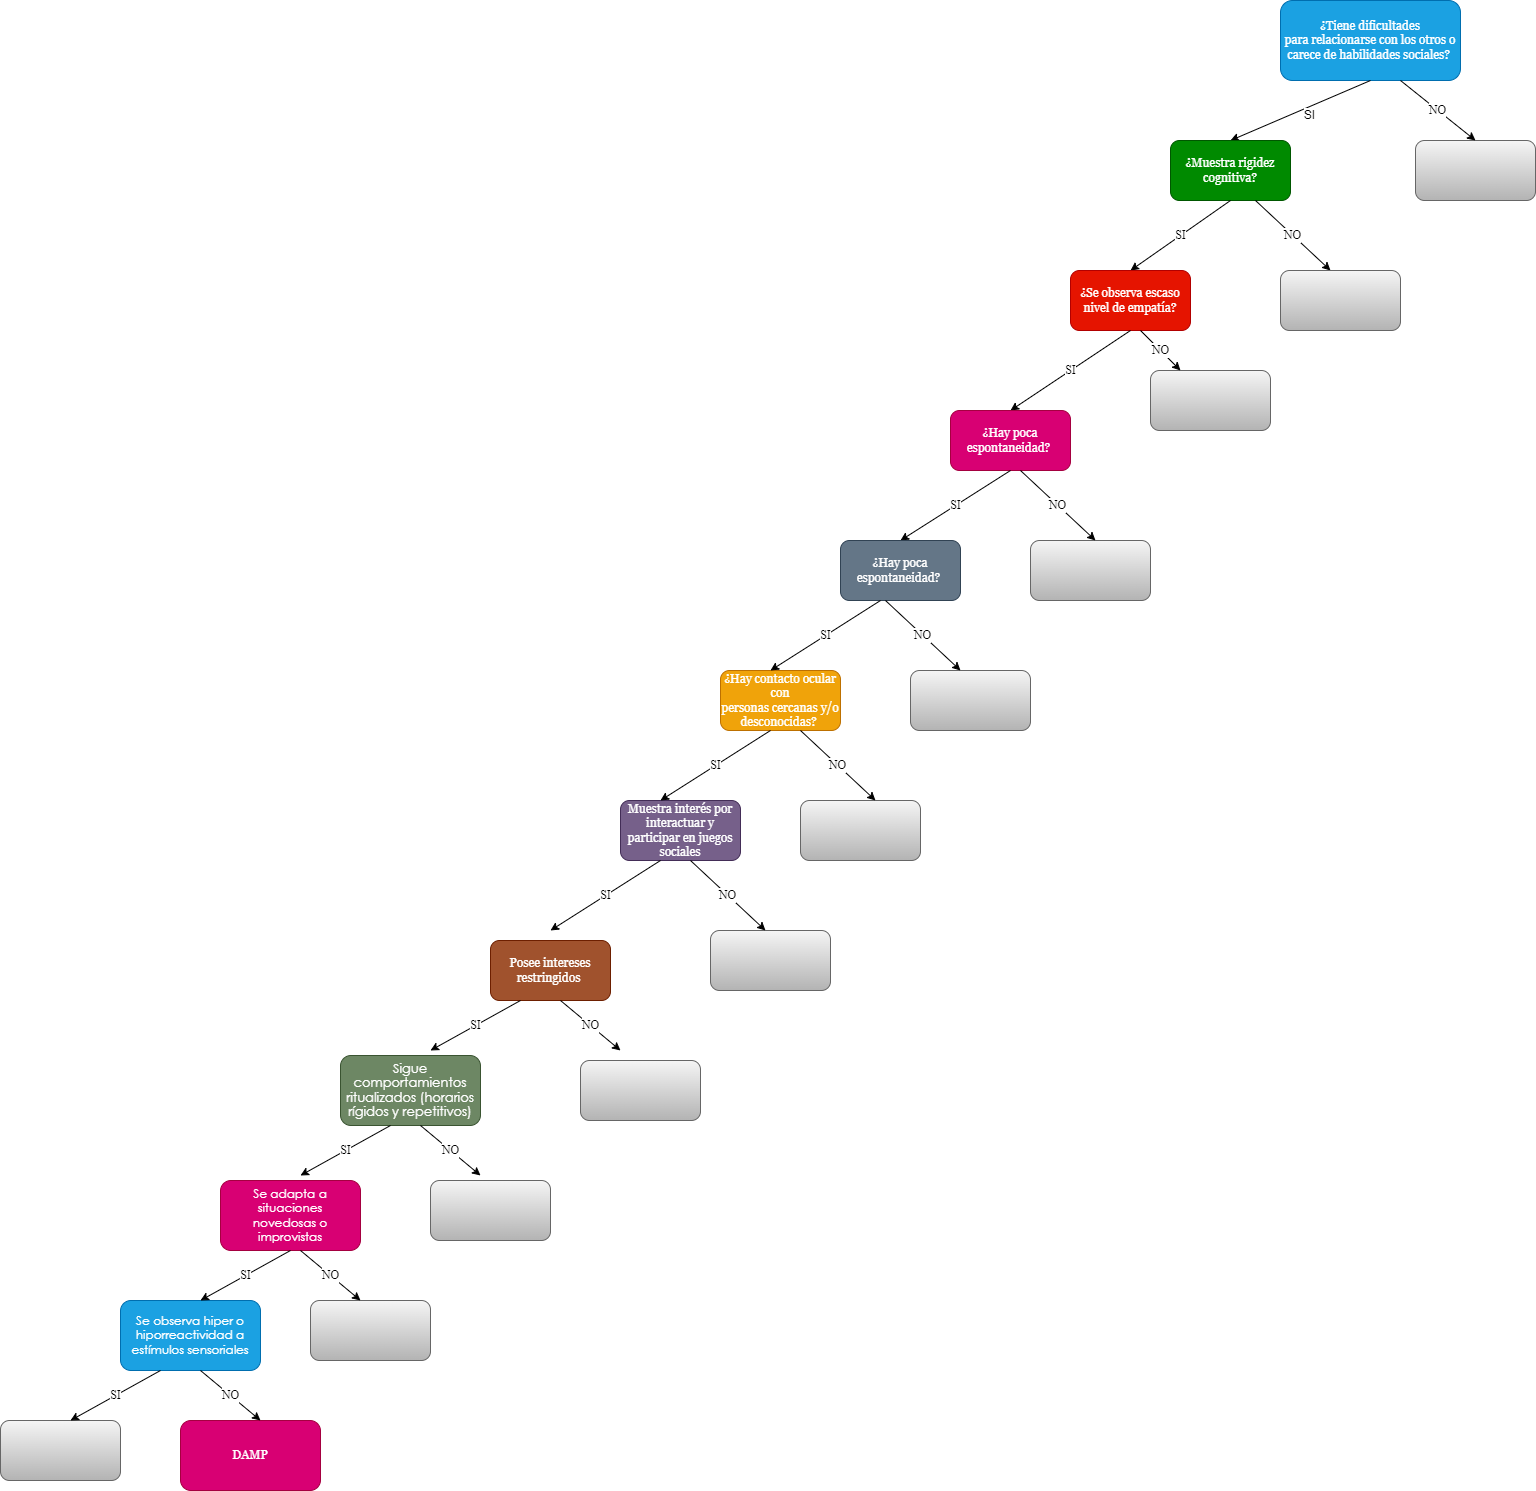

The diagram above was exported from draw.io. Its source (the exported page's mxGraphModel, read from the mxfile embedded in the PNG):
<mxGraphModel dx="1157" dy="693" grid="1" gridSize="10" guides="1" tooltips="1" connect="1" arrows="1" fold="1" page="1" pageScale="1" pageWidth="10000" pageHeight="10000" math="0" shadow="0">
  <root>
    <mxCell id="0" />
    <mxCell id="1" parent="0" />
    <mxCell id="eSyxj0o0_MKRUbqtamEU-4" value="&lt;div style=&quot;&quot;&gt;&lt;div style=&quot;&quot;&gt;&lt;p style=&quot;&quot; class=&quot;MsoNormal&quot;&gt;&lt;span style=&quot;line-height: 107%;&quot;&gt;&lt;font face=&quot;Georgia&quot;&gt;¿Tiene dificultades&lt;br&gt;para relacionarse con los otros o carece de habilidades sociales?&amp;nbsp;&lt;/font&gt;&lt;/span&gt;&lt;/p&gt;&lt;/div&gt;&lt;/div&gt;" style="rounded=1;whiteSpace=wrap;html=1;shadow=0;glass=0;sketch=0;align=center;fillColor=#1ba1e2;fontColor=#ffffff;strokeColor=#006EAF;" parent="1" vertex="1">
      <mxGeometry x="2840" y="30" width="180" height="80" as="geometry" />
    </mxCell>
    <mxCell id="eSyxj0o0_MKRUbqtamEU-10" value="" style="endArrow=classic;html=1;fontFamily=Helvetica;fontSize=12;fontColor=#000000;exitX=0.5;exitY=1;exitDx=0;exitDy=0;entryX=0.5;entryY=0;entryDx=0;entryDy=0;" parent="1" source="eSyxj0o0_MKRUbqtamEU-4" target="eSyxj0o0_MKRUbqtamEU-12" edge="1">
      <mxGeometry width="50" height="50" relative="1" as="geometry">
        <mxPoint x="2920" y="390" as="sourcePoint" />
        <mxPoint x="2860" y="380" as="targetPoint" />
      </mxGeometry>
    </mxCell>
    <mxCell id="eSyxj0o0_MKRUbqtamEU-11" value="SI" style="edgeLabel;html=1;align=center;verticalAlign=middle;resizable=0;points=[];fontSize=12;fontFamily=Helvetica;fontColor=#000000;" parent="eSyxj0o0_MKRUbqtamEU-10" vertex="1" connectable="0">
      <mxGeometry x="-0.2463" y="-1" relative="1" as="geometry">
        <mxPoint x="-9" y="13" as="offset" />
      </mxGeometry>
    </mxCell>
    <mxCell id="eSyxj0o0_MKRUbqtamEU-12" value="&lt;p class=&quot;MsoNormal&quot;&gt;&lt;span style=&quot;line-height: 107%;&quot;&gt;&lt;font face=&quot;Georgia&quot; style=&quot;font-size: 12px;&quot;&gt;¿Muestra rigidez&lt;br&gt;cognitiva?&lt;/font&gt;&lt;font face=&quot;Century Gothic, sans-serif&quot;&gt;&lt;span style=&quot;font-size: 12pt; font-size: 12pt;&quot;&gt;&lt;/span&gt;&lt;/font&gt;&lt;/span&gt;&lt;/p&gt;" style="rounded=1;whiteSpace=wrap;html=1;shadow=0;glass=0;sketch=0;fontFamily=Helvetica;fontSize=12;fontColor=#ffffff;fillColor=#008a00;strokeColor=#005700;" parent="1" vertex="1">
      <mxGeometry x="2730" y="170" width="120" height="60" as="geometry" />
    </mxCell>
    <mxCell id="eSyxj0o0_MKRUbqtamEU-15" value="SI" style="endArrow=classic;html=1;fontFamily=Times New Roman;fontSize=12;fontColor=#000000;exitX=0.5;exitY=1;exitDx=0;exitDy=0;entryX=0.5;entryY=0;entryDx=0;entryDy=0;" parent="1" source="eSyxj0o0_MKRUbqtamEU-12" target="eSyxj0o0_MKRUbqtamEU-17" edge="1">
      <mxGeometry width="50" height="50" relative="1" as="geometry">
        <mxPoint x="2920" y="520" as="sourcePoint" />
        <mxPoint x="2780" y="520" as="targetPoint" />
      </mxGeometry>
    </mxCell>
    <mxCell id="eSyxj0o0_MKRUbqtamEU-17" value="&lt;span style=&quot;line-height: 107%;&quot;&gt;&lt;font face=&quot;Georgia&quot; style=&quot;font-size: 12px;&quot;&gt;¿Se observa escaso&lt;br&gt;nivel de empatía?&lt;/font&gt;&lt;/span&gt;" style="rounded=1;whiteSpace=wrap;html=1;shadow=0;glass=0;sketch=0;fontFamily=Times New Roman;fontSize=12;fontColor=#ffffff;fillColor=#e51400;strokeColor=#B20000;" parent="1" vertex="1">
      <mxGeometry x="2630" y="300" width="120" height="60" as="geometry" />
    </mxCell>
    <mxCell id="eSyxj0o0_MKRUbqtamEU-20" value="SI" style="endArrow=classic;html=1;fontFamily=Times New Roman;fontSize=12;fontColor=#000000;exitX=0.5;exitY=1;exitDx=0;exitDy=0;entryX=0.5;entryY=0;entryDx=0;entryDy=0;" parent="1" source="eSyxj0o0_MKRUbqtamEU-17" target="eSyxj0o0_MKRUbqtamEU-22" edge="1">
      <mxGeometry width="50" height="50" relative="1" as="geometry">
        <mxPoint x="2770" y="580" as="sourcePoint" />
        <mxPoint x="2700" y="680" as="targetPoint" />
      </mxGeometry>
    </mxCell>
    <mxCell id="eSyxj0o0_MKRUbqtamEU-22" value="&lt;span style=&quot;line-height: 107%;&quot;&gt;&lt;font face=&quot;Georgia&quot; style=&quot;font-size: 12px;&quot;&gt;¿Hay poca&lt;br&gt;espontaneidad?&amp;nbsp;&lt;/font&gt;&lt;/span&gt;" style="rounded=1;whiteSpace=wrap;html=1;shadow=0;glass=0;sketch=0;fontFamily=Times New Roman;fontSize=12;fontColor=#ffffff;fillColor=#d80073;strokeColor=#A50040;" parent="1" vertex="1">
      <mxGeometry x="2510" y="440" width="120" height="60" as="geometry" />
    </mxCell>
    <mxCell id="eSyxj0o0_MKRUbqtamEU-28" value="SI" style="endArrow=classic;html=1;fontFamily=Times New Roman;fontSize=12;fontColor=#000000;exitX=0.5;exitY=1;exitDx=0;exitDy=0;entryX=0.5;entryY=0;entryDx=0;entryDy=0;" parent="1" source="eSyxj0o0_MKRUbqtamEU-22" target="eSyxj0o0_MKRUbqtamEU-30" edge="1">
      <mxGeometry width="50" height="50" relative="1" as="geometry">
        <mxPoint x="2690" y="740" as="sourcePoint" />
        <mxPoint x="2620" y="840" as="targetPoint" />
      </mxGeometry>
    </mxCell>
    <mxCell id="eSyxj0o0_MKRUbqtamEU-30" value="&lt;span style=&quot;line-height: 107%;&quot;&gt;&lt;font face=&quot;Georgia&quot; style=&quot;font-size: 12px;&quot;&gt;¿Hay poca&lt;br&gt;espontaneidad?&amp;nbsp;&lt;/font&gt;&lt;/span&gt;" style="rounded=1;whiteSpace=wrap;html=1;shadow=0;glass=0;sketch=0;fontFamily=Times New Roman;fontSize=12;fontColor=#ffffff;fillColor=#647687;strokeColor=#314354;" parent="1" vertex="1">
      <mxGeometry x="2400" y="570" width="120" height="60" as="geometry" />
    </mxCell>
    <mxCell id="AXF0RY86HW39SDgPaqO0-1" value="" style="rounded=1;whiteSpace=wrap;html=1;fillColor=#f5f5f5;gradientColor=#b3b3b3;strokeColor=#666666;" vertex="1" parent="1">
      <mxGeometry x="2975" y="170" width="120" height="60" as="geometry" />
    </mxCell>
    <mxCell id="AXF0RY86HW39SDgPaqO0-2" value="NO" style="endArrow=classic;html=1;fontFamily=Times New Roman;fontSize=12;fontColor=#000000;exitX=0.5;exitY=1;exitDx=0;exitDy=0;entryX=0.5;entryY=0;entryDx=0;entryDy=0;" edge="1" parent="1" target="AXF0RY86HW39SDgPaqO0-1">
      <mxGeometry width="50" height="50" relative="1" as="geometry">
        <mxPoint x="2960" y="110" as="sourcePoint" />
        <mxPoint x="3060" y="190" as="targetPoint" />
      </mxGeometry>
    </mxCell>
    <mxCell id="AXF0RY86HW39SDgPaqO0-3" value="NO" style="endArrow=classic;html=1;fontFamily=Times New Roman;fontSize=12;fontColor=#000000;exitX=0.5;exitY=1;exitDx=0;exitDy=0;entryX=0.5;entryY=0;entryDx=0;entryDy=0;" edge="1" parent="1">
      <mxGeometry width="50" height="50" relative="1" as="geometry">
        <mxPoint x="2815" y="230" as="sourcePoint" />
        <mxPoint x="2890" y="300" as="targetPoint" />
      </mxGeometry>
    </mxCell>
    <mxCell id="AXF0RY86HW39SDgPaqO0-4" value="" style="rounded=1;whiteSpace=wrap;html=1;fillColor=#f5f5f5;gradientColor=#b3b3b3;strokeColor=#666666;" vertex="1" parent="1">
      <mxGeometry x="2840" y="300" width="120" height="60" as="geometry" />
    </mxCell>
    <mxCell id="AXF0RY86HW39SDgPaqO0-5" value="" style="rounded=1;whiteSpace=wrap;html=1;fillColor=#f5f5f5;gradientColor=#b3b3b3;strokeColor=#666666;" vertex="1" parent="1">
      <mxGeometry x="2590" y="570" width="120" height="60" as="geometry" />
    </mxCell>
    <mxCell id="AXF0RY86HW39SDgPaqO0-6" value="" style="rounded=1;whiteSpace=wrap;html=1;fillColor=#f5f5f5;gradientColor=#b3b3b3;strokeColor=#666666;" vertex="1" parent="1">
      <mxGeometry x="2710" y="400" width="120" height="60" as="geometry" />
    </mxCell>
    <mxCell id="AXF0RY86HW39SDgPaqO0-11" value="NO" style="endArrow=classic;html=1;fontFamily=Times New Roman;fontSize=12;fontColor=#000000;exitX=0.5;exitY=1;exitDx=0;exitDy=0;" edge="1" parent="1">
      <mxGeometry width="50" height="50" relative="1" as="geometry">
        <mxPoint x="2700" y="360" as="sourcePoint" />
        <mxPoint x="2740" y="400" as="targetPoint" />
      </mxGeometry>
    </mxCell>
    <mxCell id="AXF0RY86HW39SDgPaqO0-12" value="NO" style="endArrow=classic;html=1;fontFamily=Times New Roman;fontSize=12;fontColor=#000000;exitX=0.5;exitY=1;exitDx=0;exitDy=0;entryX=0.5;entryY=0;entryDx=0;entryDy=0;" edge="1" parent="1">
      <mxGeometry width="50" height="50" relative="1" as="geometry">
        <mxPoint x="2580" y="500" as="sourcePoint" />
        <mxPoint x="2655" y="570" as="targetPoint" />
      </mxGeometry>
    </mxCell>
    <mxCell id="AXF0RY86HW39SDgPaqO0-13" value="&lt;p class=&quot;MsoNormal&quot;&gt;&lt;span&gt;&lt;font face=&quot;Georgia&quot;&gt;¿Hay contacto ocular con&lt;br&gt;personas cercanas y/o desconocidas?&amp;nbsp;&lt;/font&gt;&lt;/span&gt;&lt;/p&gt;" style="rounded=1;whiteSpace=wrap;html=1;shadow=0;glass=0;sketch=0;fontFamily=Times New Roman;fontSize=12;fontColor=#FFFFFF;fillColor=#f0a30a;strokeColor=#BD7000;" vertex="1" parent="1">
      <mxGeometry x="2280" y="700" width="120" height="60" as="geometry" />
    </mxCell>
    <mxCell id="AXF0RY86HW39SDgPaqO0-14" value="SI" style="endArrow=classic;html=1;fontFamily=Times New Roman;fontSize=12;fontColor=#000000;exitX=0.5;exitY=1;exitDx=0;exitDy=0;entryX=0.5;entryY=0;entryDx=0;entryDy=0;" edge="1" parent="1">
      <mxGeometry width="50" height="50" relative="1" as="geometry">
        <mxPoint x="2440" y="630" as="sourcePoint" />
        <mxPoint x="2330" y="700" as="targetPoint" />
      </mxGeometry>
    </mxCell>
    <mxCell id="AXF0RY86HW39SDgPaqO0-15" value="" style="rounded=1;whiteSpace=wrap;html=1;fillColor=#f5f5f5;gradientColor=#b3b3b3;strokeColor=#666666;" vertex="1" parent="1">
      <mxGeometry x="2470" y="700" width="120" height="60" as="geometry" />
    </mxCell>
    <mxCell id="AXF0RY86HW39SDgPaqO0-16" value="NO" style="endArrow=classic;html=1;fontFamily=Times New Roman;fontSize=12;fontColor=#000000;exitX=0.5;exitY=1;exitDx=0;exitDy=0;entryX=0.5;entryY=0;entryDx=0;entryDy=0;" edge="1" parent="1">
      <mxGeometry width="50" height="50" relative="1" as="geometry">
        <mxPoint x="2445" y="630" as="sourcePoint" />
        <mxPoint x="2520" y="700" as="targetPoint" />
      </mxGeometry>
    </mxCell>
    <mxCell id="AXF0RY86HW39SDgPaqO0-17" value="" style="rounded=1;whiteSpace=wrap;html=1;fillColor=#f5f5f5;gradientColor=#b3b3b3;strokeColor=#666666;" vertex="1" parent="1">
      <mxGeometry x="2360" y="830" width="120" height="60" as="geometry" />
    </mxCell>
    <mxCell id="AXF0RY86HW39SDgPaqO0-18" value="NO" style="endArrow=classic;html=1;fontFamily=Times New Roman;fontSize=12;fontColor=#000000;exitX=0.5;exitY=1;exitDx=0;exitDy=0;entryX=0.5;entryY=0;entryDx=0;entryDy=0;" edge="1" parent="1">
      <mxGeometry width="50" height="50" relative="1" as="geometry">
        <mxPoint x="2360" y="760" as="sourcePoint" />
        <mxPoint x="2435" y="830" as="targetPoint" />
      </mxGeometry>
    </mxCell>
    <mxCell id="AXF0RY86HW39SDgPaqO0-19" value="&lt;p class=&quot;MsoNormal&quot;&gt;&lt;span style=&quot;line-height: 107%;&quot;&gt;&lt;font face=&quot;Georgia&quot;&gt;Muestra interés por&lt;br&gt;interactuar y participar en juegos sociales&lt;/font&gt;&lt;/span&gt;&lt;/p&gt;" style="rounded=1;whiteSpace=wrap;html=1;shadow=0;glass=0;sketch=0;fontFamily=Times New Roman;fontSize=12;fontColor=#ffffff;fillColor=#76608a;strokeColor=#432D57;" vertex="1" parent="1">
      <mxGeometry x="2180" y="830" width="120" height="60" as="geometry" />
    </mxCell>
    <mxCell id="AXF0RY86HW39SDgPaqO0-20" value="SI" style="endArrow=classic;html=1;fontFamily=Times New Roman;fontSize=12;fontColor=#000000;exitX=0.5;exitY=1;exitDx=0;exitDy=0;entryX=0.5;entryY=0;entryDx=0;entryDy=0;" edge="1" parent="1">
      <mxGeometry width="50" height="50" relative="1" as="geometry">
        <mxPoint x="2330" y="760" as="sourcePoint" />
        <mxPoint x="2220" y="830" as="targetPoint" />
      </mxGeometry>
    </mxCell>
    <mxCell id="AXF0RY86HW39SDgPaqO0-21" value="&lt;p class=&quot;MsoNormal&quot;&gt;&lt;span style=&quot;font-size:12.0pt;line-height:107%;font-family:&lt;br/&gt;&amp;quot;Century Gothic&amp;quot;,sans-serif;mso-bidi-font-family:Arial&quot;&gt;Posee intereses&lt;br&gt;restringidos&amp;nbsp;&lt;/span&gt;&lt;/p&gt;" style="rounded=1;whiteSpace=wrap;html=1;shadow=0;glass=0;sketch=0;fontFamily=Georgia;fontSize=12;fontColor=#ffffff;fillColor=#a0522d;strokeColor=#6D1F00;" vertex="1" parent="1">
      <mxGeometry x="2050" y="970" width="120" height="60" as="geometry" />
    </mxCell>
    <mxCell id="AXF0RY86HW39SDgPaqO0-22" value="" style="rounded=1;whiteSpace=wrap;html=1;fillColor=#f5f5f5;gradientColor=#b3b3b3;strokeColor=#666666;" vertex="1" parent="1">
      <mxGeometry x="2270" y="960" width="120" height="60" as="geometry" />
    </mxCell>
    <mxCell id="AXF0RY86HW39SDgPaqO0-23" value="NO" style="endArrow=classic;html=1;fontFamily=Times New Roman;fontSize=12;fontColor=#000000;exitX=0.5;exitY=1;exitDx=0;exitDy=0;entryX=0.5;entryY=0;entryDx=0;entryDy=0;" edge="1" parent="1">
      <mxGeometry width="50" height="50" relative="1" as="geometry">
        <mxPoint x="2250" y="890" as="sourcePoint" />
        <mxPoint x="2325" y="960" as="targetPoint" />
      </mxGeometry>
    </mxCell>
    <mxCell id="AXF0RY86HW39SDgPaqO0-26" value="SI" style="endArrow=classic;html=1;fontFamily=Times New Roman;fontSize=12;fontColor=#000000;exitX=0.5;exitY=1;exitDx=0;exitDy=0;entryX=0.5;entryY=0;entryDx=0;entryDy=0;" edge="1" parent="1">
      <mxGeometry width="50" height="50" relative="1" as="geometry">
        <mxPoint x="2220" y="890" as="sourcePoint" />
        <mxPoint x="2110" y="960" as="targetPoint" />
      </mxGeometry>
    </mxCell>
    <mxCell id="AXF0RY86HW39SDgPaqO0-27" value="&lt;p class=&quot;MsoNormal&quot;&gt;&lt;span style=&quot;font-size: 13px; line-height: 107%; font-family: &amp;quot;Century Gothic&amp;quot;, sans-serif;&quot;&gt;Sigue comportamientos&lt;br/&gt;ritualizados (horarios rígidos y repetitivos)&lt;/span&gt;&lt;/p&gt;" style="rounded=1;whiteSpace=wrap;html=1;shadow=0;glass=0;sketch=0;fontFamily=Georgia;fontSize=12;fontColor=#ffffff;fillColor=#6d8764;strokeColor=#3A5431;" vertex="1" parent="1">
      <mxGeometry x="1900" y="1085" width="140" height="70" as="geometry" />
    </mxCell>
    <mxCell id="AXF0RY86HW39SDgPaqO0-28" value="" style="rounded=1;whiteSpace=wrap;html=1;fillColor=#f5f5f5;gradientColor=#b3b3b3;strokeColor=#666666;" vertex="1" parent="1">
      <mxGeometry x="2140" y="1090" width="120" height="60" as="geometry" />
    </mxCell>
    <mxCell id="AXF0RY86HW39SDgPaqO0-29" value="NO" style="endArrow=classic;html=1;fontFamily=Times New Roman;fontSize=12;fontColor=#000000;exitX=0.5;exitY=1;exitDx=0;exitDy=0;" edge="1" parent="1">
      <mxGeometry width="50" height="50" relative="1" as="geometry">
        <mxPoint x="2120" y="1030" as="sourcePoint" />
        <mxPoint x="2180" y="1080" as="targetPoint" />
      </mxGeometry>
    </mxCell>
    <mxCell id="AXF0RY86HW39SDgPaqO0-30" value="SI" style="endArrow=classic;html=1;fontFamily=Times New Roman;fontSize=12;fontColor=#000000;exitX=0.5;exitY=1;exitDx=0;exitDy=0;" edge="1" parent="1">
      <mxGeometry width="50" height="50" relative="1" as="geometry">
        <mxPoint x="2080" y="1030" as="sourcePoint" />
        <mxPoint x="1990" y="1080" as="targetPoint" />
      </mxGeometry>
    </mxCell>
    <mxCell id="AXF0RY86HW39SDgPaqO0-31" value="" style="rounded=1;whiteSpace=wrap;html=1;fillColor=#f5f5f5;gradientColor=#b3b3b3;strokeColor=#666666;" vertex="1" parent="1">
      <mxGeometry x="1990" y="1210" width="120" height="60" as="geometry" />
    </mxCell>
    <mxCell id="AXF0RY86HW39SDgPaqO0-32" value="NO" style="endArrow=classic;html=1;fontFamily=Times New Roman;fontSize=12;fontColor=#000000;exitX=0.5;exitY=1;exitDx=0;exitDy=0;" edge="1" parent="1">
      <mxGeometry width="50" height="50" relative="1" as="geometry">
        <mxPoint x="1980" y="1155" as="sourcePoint" />
        <mxPoint x="2040" y="1205" as="targetPoint" />
      </mxGeometry>
    </mxCell>
    <mxCell id="AXF0RY86HW39SDgPaqO0-33" value="SI" style="endArrow=classic;html=1;fontFamily=Times New Roman;fontSize=12;fontColor=#000000;exitX=0.5;exitY=1;exitDx=0;exitDy=0;" edge="1" parent="1">
      <mxGeometry width="50" height="50" relative="1" as="geometry">
        <mxPoint x="1950" y="1155" as="sourcePoint" />
        <mxPoint x="1860" y="1205" as="targetPoint" />
      </mxGeometry>
    </mxCell>
    <mxCell id="AXF0RY86HW39SDgPaqO0-34" value="&lt;p class=&quot;MsoNormal&quot;&gt;&lt;span style=&quot;line-height: 107%; font-family: &amp;quot;Century Gothic&amp;quot;, sans-serif;&quot;&gt;Se adapta a situaciones&lt;br/&gt;novedosas o improvistas&lt;/span&gt;&lt;/p&gt;" style="rounded=1;whiteSpace=wrap;html=1;shadow=0;glass=0;sketch=0;fontFamily=Georgia;fontSize=12;fontColor=#ffffff;fillColor=#d80073;strokeColor=#A50040;" vertex="1" parent="1">
      <mxGeometry x="1780" y="1210" width="140" height="70" as="geometry" />
    </mxCell>
    <mxCell id="AXF0RY86HW39SDgPaqO0-35" value="" style="rounded=1;whiteSpace=wrap;html=1;fillColor=#f5f5f5;gradientColor=#b3b3b3;strokeColor=#666666;" vertex="1" parent="1">
      <mxGeometry x="1870" y="1330" width="120" height="60" as="geometry" />
    </mxCell>
    <mxCell id="AXF0RY86HW39SDgPaqO0-36" value="NO" style="endArrow=classic;html=1;fontFamily=Times New Roman;fontSize=12;fontColor=#000000;exitX=0.5;exitY=1;exitDx=0;exitDy=0;" edge="1" parent="1">
      <mxGeometry width="50" height="50" relative="1" as="geometry">
        <mxPoint x="1860" y="1280" as="sourcePoint" />
        <mxPoint x="1920" y="1330" as="targetPoint" />
      </mxGeometry>
    </mxCell>
    <mxCell id="AXF0RY86HW39SDgPaqO0-37" value="&lt;p class=&quot;MsoNormal&quot;&gt;&lt;span style=&quot;line-height: 107%; font-family: &amp;quot;Century Gothic&amp;quot;, sans-serif;&quot;&gt;Se observa hiper o&lt;br/&gt;hiporreactividad a estímulos sensoriales&lt;/span&gt;&lt;/p&gt;" style="rounded=1;whiteSpace=wrap;html=1;shadow=0;glass=0;sketch=0;fontFamily=Georgia;fontSize=12;fontColor=#ffffff;fillColor=#1ba1e2;strokeColor=#006EAF;" vertex="1" parent="1">
      <mxGeometry x="1680" y="1330" width="140" height="70" as="geometry" />
    </mxCell>
    <mxCell id="AXF0RY86HW39SDgPaqO0-38" value="SI" style="endArrow=classic;html=1;fontFamily=Times New Roman;fontSize=12;fontColor=#000000;exitX=0.5;exitY=1;exitDx=0;exitDy=0;" edge="1" parent="1">
      <mxGeometry width="50" height="50" relative="1" as="geometry">
        <mxPoint x="1850" y="1280" as="sourcePoint" />
        <mxPoint x="1760" y="1330" as="targetPoint" />
      </mxGeometry>
    </mxCell>
    <mxCell id="AXF0RY86HW39SDgPaqO0-39" value="&lt;p class=&quot;MsoNormal&quot;&gt;&lt;span style=&quot;font-size:12.0pt;line-height:107%;&lt;br/&gt;font-family:&amp;quot;Century Gothic&amp;quot;,sans-serif;mso-fareast-font-family:Calibri;&lt;br/&gt;mso-fareast-theme-font:minor-latin;mso-bidi-font-family:Arial;mso-ansi-language:&lt;br/&gt;ES-MX;mso-fareast-language:EN-US;mso-bidi-language:AR-SA&quot;&gt;DAMP&lt;/span&gt;&lt;br&gt;&lt;/p&gt;" style="rounded=1;whiteSpace=wrap;html=1;shadow=0;glass=0;sketch=0;fontFamily=Georgia;fontSize=12;fontColor=#ffffff;fillColor=#d80073;strokeColor=#A50040;" vertex="1" parent="1">
      <mxGeometry x="1740" y="1450" width="140" height="70" as="geometry" />
    </mxCell>
    <mxCell id="AXF0RY86HW39SDgPaqO0-40" value="" style="rounded=1;whiteSpace=wrap;html=1;fillColor=#f5f5f5;gradientColor=#b3b3b3;strokeColor=#666666;" vertex="1" parent="1">
      <mxGeometry x="1560" y="1450" width="120" height="60" as="geometry" />
    </mxCell>
    <mxCell id="AXF0RY86HW39SDgPaqO0-41" value="NO" style="endArrow=classic;html=1;fontFamily=Times New Roman;fontSize=12;fontColor=#000000;exitX=0.5;exitY=1;exitDx=0;exitDy=0;" edge="1" parent="1">
      <mxGeometry width="50" height="50" relative="1" as="geometry">
        <mxPoint x="1760" y="1400" as="sourcePoint" />
        <mxPoint x="1820" y="1450" as="targetPoint" />
      </mxGeometry>
    </mxCell>
    <mxCell id="AXF0RY86HW39SDgPaqO0-42" value="SI" style="endArrow=classic;html=1;fontFamily=Times New Roman;fontSize=12;fontColor=#000000;exitX=0.5;exitY=1;exitDx=0;exitDy=0;" edge="1" parent="1">
      <mxGeometry width="50" height="50" relative="1" as="geometry">
        <mxPoint x="1720" y="1400" as="sourcePoint" />
        <mxPoint x="1630" y="1450" as="targetPoint" />
      </mxGeometry>
    </mxCell>
  </root>
</mxGraphModel>